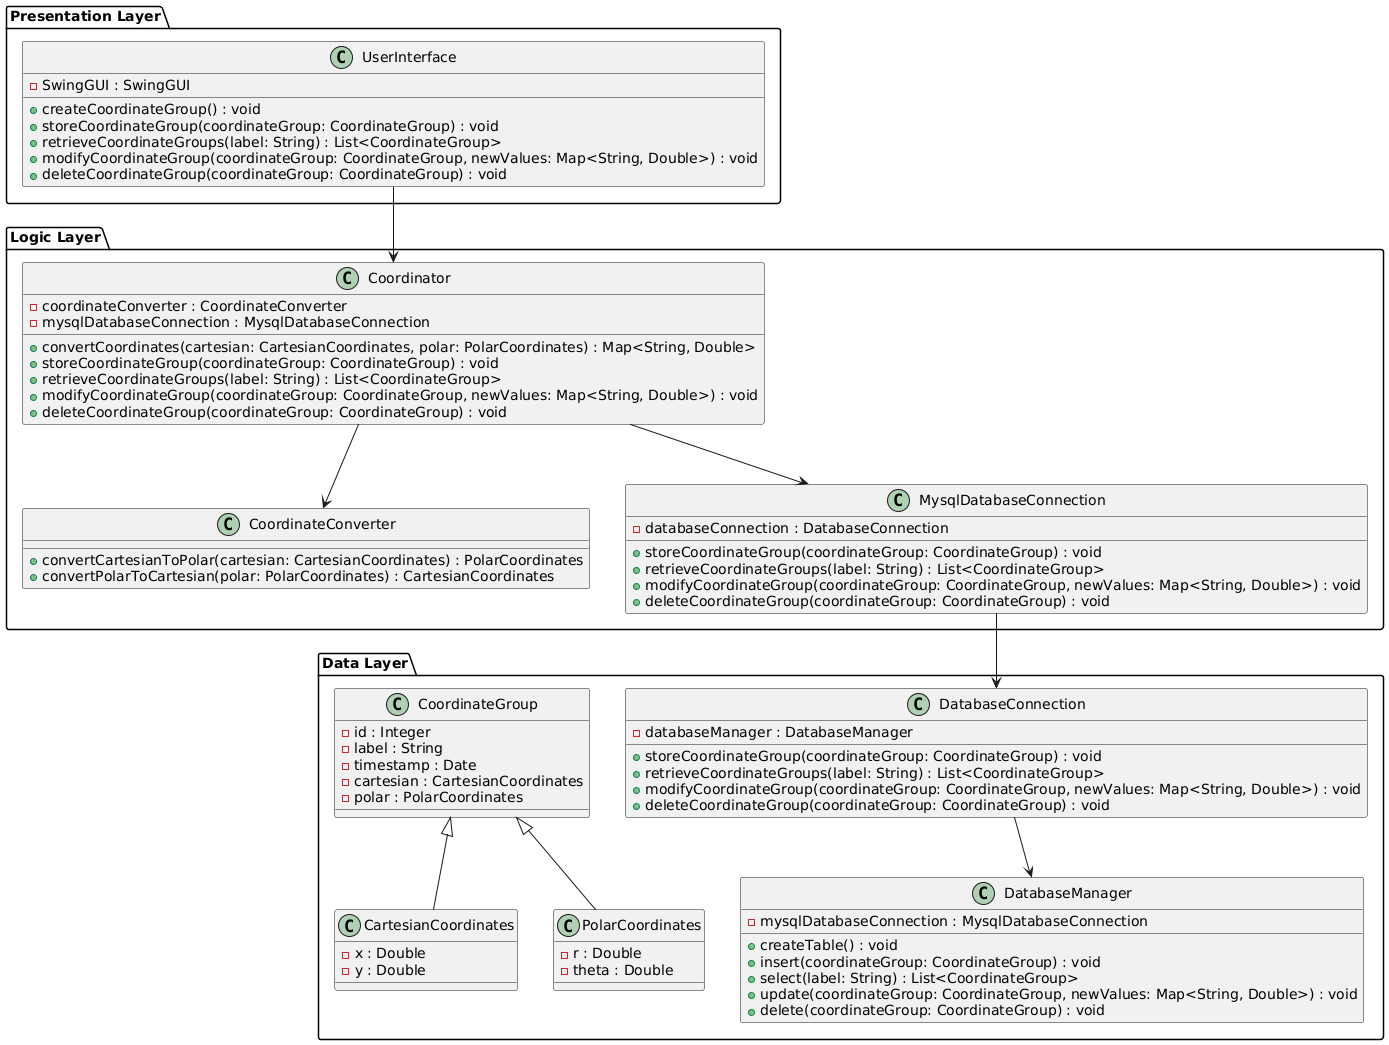

The diagram above was rendered by PlantUML. Its source (embedded in the PNG):
@startuml
package "Presentation Layer" {
    class UserInterface {
        - SwingGUI : SwingGUI
        + createCoordinateGroup() : void
        + storeCoordinateGroup(coordinateGroup: CoordinateGroup) : void
        + retrieveCoordinateGroups(label: String) : List<CoordinateGroup>
        + modifyCoordinateGroup(coordinateGroup: CoordinateGroup, newValues: Map<String, Double>) : void
        + deleteCoordinateGroup(coordinateGroup: CoordinateGroup) : void
    }
}

package "Logic Layer" {
    class Coordinator {
        - coordinateConverter : CoordinateConverter
        - mysqlDatabaseConnection : MysqlDatabaseConnection
        + convertCoordinates(cartesian: CartesianCoordinates, polar: PolarCoordinates) : Map<String, Double>
        + storeCoordinateGroup(coordinateGroup: CoordinateGroup) : void
        + retrieveCoordinateGroups(label: String) : List<CoordinateGroup>
        + modifyCoordinateGroup(coordinateGroup: CoordinateGroup, newValues: Map<String, Double>) : void
        + deleteCoordinateGroup(coordinateGroup: CoordinateGroup) : void
    }

    class CoordinateConverter {
        + convertCartesianToPolar(cartesian: CartesianCoordinates) : PolarCoordinates
        + convertPolarToCartesian(polar: PolarCoordinates) : CartesianCoordinates
    }

    class MysqlDatabaseConnection {
        - databaseConnection : DatabaseConnection
        + storeCoordinateGroup(coordinateGroup: CoordinateGroup) : void
        + retrieveCoordinateGroups(label: String) : List<CoordinateGroup>
        + modifyCoordinateGroup(coordinateGroup: CoordinateGroup, newValues: Map<String, Double>) : void
        + deleteCoordinateGroup(coordinateGroup: CoordinateGroup) : void
    }
}

package "Data Layer" {
    class DatabaseConnection {
        - databaseManager : DatabaseManager
        + storeCoordinateGroup(coordinateGroup: CoordinateGroup) : void
        + retrieveCoordinateGroups(label: String) : List<CoordinateGroup>
        + modifyCoordinateGroup(coordinateGroup: CoordinateGroup, newValues: Map<String, Double>) : void
        + deleteCoordinateGroup(coordinateGroup: CoordinateGroup) : void
    }

    class DatabaseManager {
        - mysqlDatabaseConnection : MysqlDatabaseConnection
        + createTable() : void
        + insert(coordinateGroup: CoordinateGroup) : void
        + select(label: String) : List<CoordinateGroup>
        + update(coordinateGroup: CoordinateGroup, newValues: Map<String, Double>) : void
        + delete(coordinateGroup: CoordinateGroup) : void
    }

    class CoordinateGroup {
        - id : Integer
        - label : String
        - timestamp : Date
        - cartesian : CartesianCoordinates
        - polar : PolarCoordinates
    }

    class CartesianCoordinates {
        - x : Double
        - y : Double
    }

    class PolarCoordinates {
        - r : Double
        - theta : Double
    }
}

UserInterface --> Coordinator
Coordinator --> CoordinateConverter
Coordinator --> MysqlDatabaseConnection
MysqlDatabaseConnection --> DatabaseConnection
DatabaseConnection --> DatabaseManager
CoordinateGroup <|-- CartesianCoordinates
CoordinateGroup <|-- PolarCoordinates

@enduml